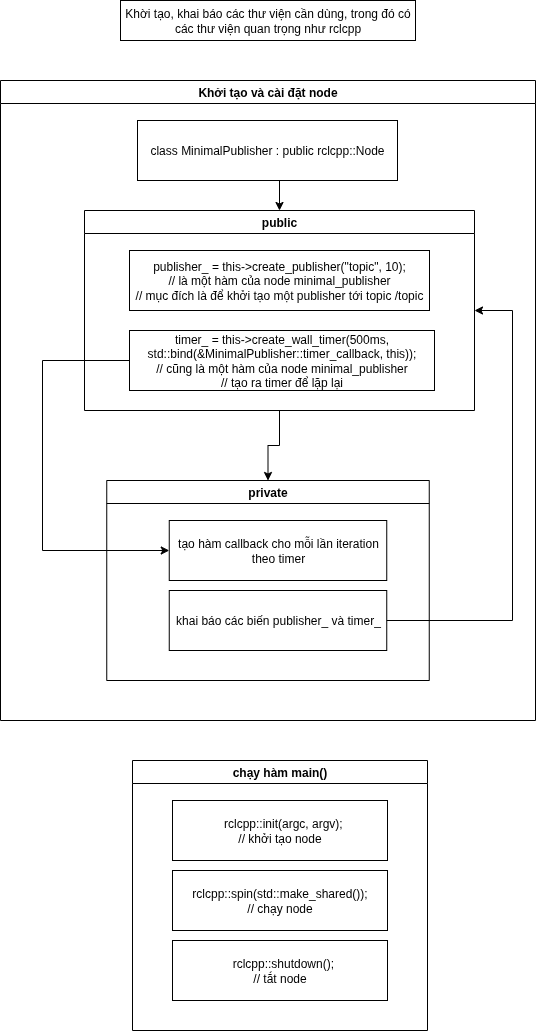

The diagram above was exported from draw.io. Its source (the exported page's mxGraphModel, read from the mxfile embedded in the PNG):
<mxGraphModel dx="1348" dy="807" grid="1" gridSize="10" guides="1" tooltips="1" connect="1" arrows="1" fold="1" page="1" pageScale="1" pageWidth="850" pageHeight="1100" math="0" shadow="0">
  <root>
    <mxCell id="0" />
    <mxCell id="1" parent="0" />
    <mxCell id="i5r5XIsx2WI8NQg_o9sU-1" value="Khời tạo, khai báo các thư viện cần dùng, trong đó có các thư viện quan trọng như rclcpp" style="rounded=0;whiteSpace=wrap;html=1;" vertex="1" parent="1">
      <mxGeometry x="278" y="40" width="295" height="40" as="geometry" />
    </mxCell>
    <mxCell id="i5r5XIsx2WI8NQg_o9sU-3" value="Khởi tạo và cài đặt node" style="swimlane;whiteSpace=wrap;html=1;" vertex="1" parent="1">
      <mxGeometry x="158" y="120" width="535" height="640" as="geometry" />
    </mxCell>
    <mxCell id="i5r5XIsx2WI8NQg_o9sU-17" style="edgeStyle=orthogonalEdgeStyle;rounded=0;orthogonalLoop=1;jettySize=auto;html=1;exitX=0.5;exitY=1;exitDx=0;exitDy=0;entryX=0.5;entryY=0;entryDx=0;entryDy=0;" edge="1" parent="i5r5XIsx2WI8NQg_o9sU-3" source="i5r5XIsx2WI8NQg_o9sU-4" target="i5r5XIsx2WI8NQg_o9sU-5">
      <mxGeometry relative="1" as="geometry" />
    </mxCell>
    <mxCell id="i5r5XIsx2WI8NQg_o9sU-4" value="class MinimalPublisher : public rclcpp::Node" style="rounded=0;whiteSpace=wrap;html=1;" vertex="1" parent="i5r5XIsx2WI8NQg_o9sU-3">
      <mxGeometry x="137" y="40" width="260" height="60" as="geometry" />
    </mxCell>
    <mxCell id="i5r5XIsx2WI8NQg_o9sU-18" style="edgeStyle=orthogonalEdgeStyle;rounded=0;orthogonalLoop=1;jettySize=auto;html=1;exitX=0.5;exitY=1;exitDx=0;exitDy=0;entryX=0.5;entryY=0;entryDx=0;entryDy=0;" edge="1" parent="i5r5XIsx2WI8NQg_o9sU-3" source="i5r5XIsx2WI8NQg_o9sU-5" target="i5r5XIsx2WI8NQg_o9sU-6">
      <mxGeometry relative="1" as="geometry" />
    </mxCell>
    <mxCell id="i5r5XIsx2WI8NQg_o9sU-5" value="public" style="swimlane;whiteSpace=wrap;html=1;" vertex="1" parent="i5r5XIsx2WI8NQg_o9sU-3">
      <mxGeometry x="84" y="130" width="390" height="200" as="geometry" />
    </mxCell>
    <mxCell id="i5r5XIsx2WI8NQg_o9sU-7" value="publisher_ = this-&amp;gt;create_publisher(&quot;topic&quot;, 10);&lt;div&gt;// là một hàm của node minimal_publisher&lt;br&gt;&lt;div&gt;// mục đích là để khởi tạo một publisher tới topic /topic&lt;/div&gt;&lt;/div&gt;" style="rounded=0;whiteSpace=wrap;html=1;" vertex="1" parent="i5r5XIsx2WI8NQg_o9sU-5">
      <mxGeometry x="45" y="40" width="300" height="60" as="geometry" />
    </mxCell>
    <mxCell id="i5r5XIsx2WI8NQg_o9sU-9" value="timer_ = this-&amp;gt;create_wall_timer(500ms, std::bind(&amp;amp;MinimalPublisher::timer_callback, this));&lt;div&gt;// cũng là một hàm của node minimal_publisher&lt;/div&gt;&lt;div&gt;// tạo ra timer để lặp lại&lt;/div&gt;" style="rounded=0;whiteSpace=wrap;html=1;" vertex="1" parent="i5r5XIsx2WI8NQg_o9sU-5">
      <mxGeometry x="45" y="120" width="305" height="60" as="geometry" />
    </mxCell>
    <mxCell id="i5r5XIsx2WI8NQg_o9sU-6" value="private" style="swimlane;whiteSpace=wrap;html=1;" vertex="1" parent="i5r5XIsx2WI8NQg_o9sU-3">
      <mxGeometry x="106.25" y="400" width="322.5" height="200" as="geometry" />
    </mxCell>
    <mxCell id="i5r5XIsx2WI8NQg_o9sU-10" value="tạo hàm callback cho mỗi lần iteration theo timer" style="rounded=0;whiteSpace=wrap;html=1;" vertex="1" parent="i5r5XIsx2WI8NQg_o9sU-6">
      <mxGeometry x="62.5" y="40" width="217.5" height="60" as="geometry" />
    </mxCell>
    <mxCell id="i5r5XIsx2WI8NQg_o9sU-11" value="khai báo các biến publisher_ và timer_" style="rounded=0;whiteSpace=wrap;html=1;" vertex="1" parent="i5r5XIsx2WI8NQg_o9sU-6">
      <mxGeometry x="62.5" y="110" width="217.5" height="60" as="geometry" />
    </mxCell>
    <mxCell id="i5r5XIsx2WI8NQg_o9sU-21" style="edgeStyle=orthogonalEdgeStyle;rounded=0;orthogonalLoop=1;jettySize=auto;html=1;exitX=1;exitY=0.5;exitDx=0;exitDy=0;entryX=1;entryY=0.5;entryDx=0;entryDy=0;" edge="1" parent="i5r5XIsx2WI8NQg_o9sU-3" source="i5r5XIsx2WI8NQg_o9sU-11" target="i5r5XIsx2WI8NQg_o9sU-5">
      <mxGeometry relative="1" as="geometry">
        <Array as="points">
          <mxPoint x="512" y="540" />
          <mxPoint x="512" y="230" />
        </Array>
      </mxGeometry>
    </mxCell>
    <mxCell id="i5r5XIsx2WI8NQg_o9sU-23" style="edgeStyle=orthogonalEdgeStyle;rounded=0;orthogonalLoop=1;jettySize=auto;html=1;exitX=0;exitY=0.5;exitDx=0;exitDy=0;entryX=0;entryY=0.5;entryDx=0;entryDy=0;" edge="1" parent="i5r5XIsx2WI8NQg_o9sU-3" source="i5r5XIsx2WI8NQg_o9sU-9" target="i5r5XIsx2WI8NQg_o9sU-10">
      <mxGeometry relative="1" as="geometry">
        <Array as="points">
          <mxPoint x="42" y="280" />
          <mxPoint x="42" y="470" />
        </Array>
      </mxGeometry>
    </mxCell>
    <mxCell id="i5r5XIsx2WI8NQg_o9sU-12" value="chạy hàm main()" style="swimlane;whiteSpace=wrap;html=1;" vertex="1" parent="1">
      <mxGeometry x="290" y="800" width="295" height="270" as="geometry" />
    </mxCell>
    <mxCell id="i5r5XIsx2WI8NQg_o9sU-13" value="&lt;div&gt;&amp;nbsp; rclcpp::init(argc, argv);&lt;/div&gt;&lt;div&gt;// khởi tạo node&lt;/div&gt;" style="rounded=0;whiteSpace=wrap;html=1;" vertex="1" parent="i5r5XIsx2WI8NQg_o9sU-12">
      <mxGeometry x="40" y="40" width="215" height="60" as="geometry" />
    </mxCell>
    <mxCell id="i5r5XIsx2WI8NQg_o9sU-14" value="rclcpp::spin(std::make_shared());&lt;div&gt;// chạy node&lt;/div&gt;" style="rounded=0;whiteSpace=wrap;html=1;" vertex="1" parent="i5r5XIsx2WI8NQg_o9sU-12">
      <mxGeometry x="40" y="110" width="215" height="60" as="geometry" />
    </mxCell>
    <mxCell id="i5r5XIsx2WI8NQg_o9sU-15" value="&lt;div&gt;&amp;nbsp; rclcpp::shutdown();&lt;/div&gt;&lt;div&gt;// tắt node&lt;/div&gt;" style="rounded=0;whiteSpace=wrap;html=1;" vertex="1" parent="i5r5XIsx2WI8NQg_o9sU-12">
      <mxGeometry x="40" y="180" width="215" height="60" as="geometry" />
    </mxCell>
  </root>
</mxGraphModel>